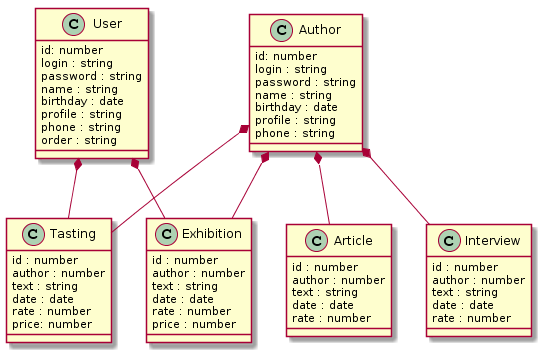

The diagram above was rendered by PlantUML. Its source (embedded in the PNG):
@startuml
class Tasting {
   id : number
   author : number
   text : string
   date : date
   rate : number
   price: number
}
class Exhibition {
   id : number
   author : number
   text : string
   date : date
   rate : number
   price : number
}
class Article {
   id : number
   author : number
   text : string
   date : date
   rate : number
}
class Interview {
   id : number
   author : number
   text : string
   date : date
   rate : number
}
class User {
   id: number
   login : string
   password : string
   name : string
   birthday : date
   profile : string
   phone : string
   order : string
}
class Author {
   id: number
   login : string
   password : string
   name : string
   birthday : date
   profile : string
   phone : string
}
User *-- Tasting
User *-- Exhibition
Author *-- Article
Author *-- Interview
Author *-- Tasting
Author *-- Exhibition
@enduml